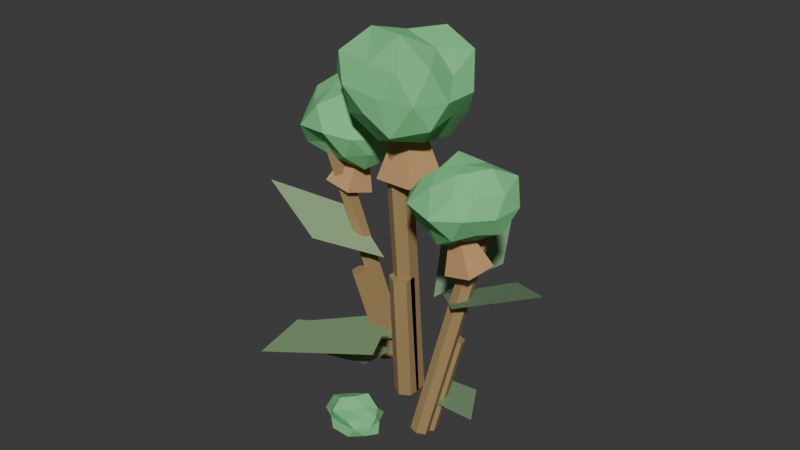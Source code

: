 # Source: t3_fiber.blend  (saved by Blender 5.1.30; exported with 4.5.12 LTS)
import bpy
from mathutils import Matrix  # noqa: F401  (used for matrix-valued properties, if any)

bpy.ops.wm.read_factory_settings(use_empty=True)
scene = bpy.context.scene
scene.name = 'Scene'

# ---- collections
col_t1_fiber_full = bpy.data.collections.new('T1_Fiber_Full'); scene.collection.children.link(col_t1_fiber_full)
col_t1_fiber_depleted = bpy.data.collections.new('T1_Fiber_Depleted'); scene.collection.children.link(col_t1_fiber_depleted)

# ---- materials (node trees are filled in below, after node groups)
mat_t3_fiber_stem = bpy.data.materials.new('T3_Fiber_Stem')
mat_t3_fiber_stem.diffuse_color = (0.36, 0.24, 0.1, 1.0)
mat_t3_fiber_leaf = bpy.data.materials.new('T3_Fiber_Leaf')
mat_t3_fiber_leaf.diffuse_color = (0.32, 0.5, 0.25, 1.0)
mat_t3_fiber_leaf_dark = bpy.data.materials.new('T3_Fiber_Leaf_Dark')
mat_t3_fiber_leaf_dark.diffuse_color = (0.2, 0.34, 0.18, 1.0)
mat_t3_fiber_cotton_lightgray = bpy.data.materials.new('T3_Fiber_Cotton_LightGray')
mat_t3_fiber_cotton_lightgray.diffuse_color = (0.2, 0.62, 0.25, 1.0)
mat_t3_fiber_dryhusk = bpy.data.materials.new('T3_Fiber_DryHusk')
mat_t3_fiber_dryhusk.diffuse_color = (0.55, 0.32, 0.14, 1.0)

# ---- material node trees
mat_t3_fiber_stem.use_nodes = True; mat_t3_fiber_stem.node_tree.nodes.clear()
_N = mat_t3_fiber_stem.node_tree.nodes; _L = mat_t3_fiber_stem.node_tree.links
n0 = _N.new('ShaderNodeBsdfPrincipled'); n0.name = 'Principled BSDF'; n0.location = (-200, 100)
n0.inputs[0].default_value = (0.36, 0.24, 0.1, 1.0)
n0.inputs[2].default_value = 0.9
n1 = _N.new('ShaderNodeOutputMaterial'); n1.name = 'Material Output'; n1.location = (200, 100)
_L.new(n0.outputs[0], n1.inputs[0])
n1.is_active_output = True
mat_t3_fiber_leaf.use_nodes = True; mat_t3_fiber_leaf.node_tree.nodes.clear()
_N = mat_t3_fiber_leaf.node_tree.nodes; _L = mat_t3_fiber_leaf.node_tree.links
n0 = _N.new('ShaderNodeBsdfPrincipled'); n0.name = 'Principled BSDF'; n0.location = (-200, 100)
n0.inputs[0].default_value = (0.32, 0.5, 0.25, 1.0)
n0.inputs[2].default_value = 0.9
n1 = _N.new('ShaderNodeOutputMaterial'); n1.name = 'Material Output'; n1.location = (200, 100)
_L.new(n0.outputs[0], n1.inputs[0])
n1.is_active_output = True
mat_t3_fiber_leaf_dark.use_nodes = True; mat_t3_fiber_leaf_dark.node_tree.nodes.clear()
_N = mat_t3_fiber_leaf_dark.node_tree.nodes; _L = mat_t3_fiber_leaf_dark.node_tree.links
n0 = _N.new('ShaderNodeBsdfPrincipled'); n0.name = 'Principled BSDF'; n0.location = (-200, 100)
n0.inputs[0].default_value = (0.2, 0.34, 0.18, 1.0)
n0.inputs[2].default_value = 0.9
n1 = _N.new('ShaderNodeOutputMaterial'); n1.name = 'Material Output'; n1.location = (200, 100)
_L.new(n0.outputs[0], n1.inputs[0])
n1.is_active_output = True
mat_t3_fiber_cotton_lightgray.use_nodes = True; mat_t3_fiber_cotton_lightgray.node_tree.nodes.clear()
_N = mat_t3_fiber_cotton_lightgray.node_tree.nodes; _L = mat_t3_fiber_cotton_lightgray.node_tree.links
n0 = _N.new('ShaderNodeBsdfPrincipled'); n0.name = 'Principled BSDF'; n0.location = (-200, 100)
n0.inputs[0].default_value = (0.2, 0.62, 0.25, 1.0)
n0.inputs[2].default_value = 0.98
n1 = _N.new('ShaderNodeOutputMaterial'); n1.name = 'Material Output'; n1.location = (200, 100)
_L.new(n0.outputs[0], n1.inputs[0])
n1.is_active_output = True
mat_t3_fiber_dryhusk.use_nodes = True; mat_t3_fiber_dryhusk.node_tree.nodes.clear()
_N = mat_t3_fiber_dryhusk.node_tree.nodes; _L = mat_t3_fiber_dryhusk.node_tree.links
n0 = _N.new('ShaderNodeBsdfPrincipled'); n0.name = 'Principled BSDF'; n0.location = (-200, 100)
n0.inputs[0].default_value = (0.55, 0.32, 0.14, 1.0)
n0.inputs[2].default_value = 0.9
n1 = _N.new('ShaderNodeOutputMaterial'); n1.name = 'Material Output'; n1.location = (200, 100)
_L.new(n0.outputs[0], n1.inputs[0])
n1.is_active_output = True

# ---- world
world_world = bpy.data.worlds.new('World'); scene.world = world_world
world_world.use_nodes = True; world_world.node_tree.nodes.clear()
_N = world_world.node_tree.nodes; _L = world_world.node_tree.links
n0 = _N.new('ShaderNodeOutputWorld'); n0.name = 'World Output'; n0.location = (200, 100)
n1 = _N.new('ShaderNodeBackground'); n1.name = 'Background'; n1.location = (-200, 100)
n1.inputs[0].default_value = (0.05088, 0.05088, 0.05088, 1.0)
_L.new(n1.outputs[0], n0.inputs[0])
n0.is_active_output = True
world_world.color = (0.05088, 0.05088, 0.05088)
world_world.sun_shadow_jitter_overblur = 0.0

# ---- meshes
me_centerstem_mesh = bpy.data.meshes.new('CenterStem_Mesh')
me_centerstem_mesh.from_pydata([(0.0, 0.035, -0.46), (0.0, 0.035, 0.46), (0.03031, 0.0175, -0.46), (0.03031, 0.0175, 0.46), (0.03031, -0.0175, -0.46), (0.03031, -0.0175, 0.46), (0.0, -0.035, -0.46), (0.0, -0.035, 0.46), (-0.03031, -0.0175, -0.46), (-0.03031, -0.0175, 0.46), (-0.03031, 0.0175, -0.46), (-0.03031, 0.0175, 0.46)], [], [(0, 1, 3, 2), (2, 3, 5, 4), (4, 5, 7, 6), (6, 7, 9, 8), (3, 1, 11, 9, 7, 5), (8, 9, 11, 10), (10, 11, 1, 0), (0, 2, 4, 6, 8, 10)])
_uv = me_centerstem_mesh.uv_layers.new(name='UVMap')
_uv.uv.foreach_set('vector', [1.0, 0.5, 1.0, 1.0, 0.8333, 1.0, 0.8333, 0.5, 0.8333, 0.5, 0.8333, 1.0, 0.6667, 1.0, 0.6667, 0.5, 0.6667, 0.5, 0.6667, 1.0, 0.5, 1.0, 0.5, 0.5, 0.5, 0.5, 0.5, 1.0, 0.3333, 1.0, 0.3333, 0.5, 0.4578, 0.37, 0.25, 0.49, 0.04215, 0.37, 0.04215, 0.13, 0.25, 0.01, 0.4578, 0.13, 0.3333, 0.5, 0.3333, 1.0, 0.1667, 1.0, 0.1667, 0.5, 0.1667, 0.5, 0.1667, 1.0, -8.941e-08, 1.0, -8.941e-08, 0.5, 0.75, 0.49, 0.9578, 0.37, 0.9578, 0.13, 0.75, 0.01, 0.5422, 0.13, 0.5422, 0.37])
me_centerstem_mesh.materials.append(mat_t3_fiber_stem)
me_centerstem_mesh.update()
me_leftstem_mesh = bpy.data.meshes.new('LeftStem_Mesh')
me_leftstem_mesh.from_pydata([(-1.937e-10, 0.026, -0.37), (-1.937e-10, 0.026, 0.37), (0.02252, 0.013, -0.37), (0.02252, 0.013, 0.37), (0.02252, -0.013, -0.37), (0.02252, -0.013, 0.37), (1.937e-10, -0.026, -0.37), (1.937e-10, -0.026, 0.37), (-0.02252, -0.013, -0.37), (-0.02252, -0.013, 0.37), (-0.02252, 0.013, -0.37), (-0.02252, 0.013, 0.37)], [], [(0, 1, 3, 2), (2, 3, 5, 4), (4, 5, 7, 6), (6, 7, 9, 8), (3, 1, 11, 9, 7, 5), (8, 9, 11, 10), (10, 11, 1, 0), (0, 2, 4, 6, 8, 10)])
_uv = me_leftstem_mesh.uv_layers.new(name='UVMap')
_uv.uv.foreach_set('vector', [1.0, 0.5, 1.0, 1.0, 0.8333, 1.0, 0.8333, 0.5, 0.8333, 0.5, 0.8333, 1.0, 0.6667, 1.0, 0.6667, 0.5, 0.6667, 0.5, 0.6667, 1.0, 0.5, 1.0, 0.5, 0.5, 0.5, 0.5, 0.5, 1.0, 0.3333, 1.0, 0.3333, 0.5, 0.4578, 0.37, 0.25, 0.49, 0.04215, 0.37, 0.04215, 0.13, 0.25, 0.01, 0.4578, 0.13, 0.3333, 0.5, 0.3333, 1.0, 0.1667, 1.0, 0.1667, 0.5, 0.1667, 0.5, 0.1667, 1.0, -8.941e-08, 1.0, -8.941e-08, 0.5, 0.75, 0.49, 0.9578, 0.37, 0.9578, 0.13, 0.75, 0.01, 0.5422, 0.13, 0.5422, 0.37])
me_leftstem_mesh.materials.append(mat_t3_fiber_stem)
me_leftstem_mesh.update()
me_rightstem_mesh = bpy.data.meshes.new('RightStem_Mesh')
me_rightstem_mesh.from_pydata([(9.686e-11, 0.026, -0.36), (9.686e-11, 0.026, 0.36), (0.02252, 0.013, -0.36), (0.02252, 0.013, 0.36), (0.02252, -0.013, -0.36), (0.02252, -0.013, 0.36), (-9.686e-11, -0.026, -0.36), (-9.686e-11, -0.026, 0.36), (-0.02252, -0.013, -0.36), (-0.02252, -0.013, 0.36), (-0.02252, 0.013, -0.36), (-0.02252, 0.013, 0.36)], [], [(0, 1, 3, 2), (2, 3, 5, 4), (4, 5, 7, 6), (6, 7, 9, 8), (3, 1, 11, 9, 7, 5), (8, 9, 11, 10), (10, 11, 1, 0), (0, 2, 4, 6, 8, 10)])
_uv = me_rightstem_mesh.uv_layers.new(name='UVMap')
_uv.uv.foreach_set('vector', [1.0, 0.5, 1.0, 1.0, 0.8333, 1.0, 0.8333, 0.5, 0.8333, 0.5, 0.8333, 1.0, 0.6667, 1.0, 0.6667, 0.5, 0.6667, 0.5, 0.6667, 1.0, 0.5, 1.0, 0.5, 0.5, 0.5, 0.5, 0.5, 1.0, 0.3333, 1.0, 0.3333, 0.5, 0.4578, 0.37, 0.25, 0.49, 0.04215, 0.37, 0.04215, 0.13, 0.25, 0.01, 0.4578, 0.13, 0.3333, 0.5, 0.3333, 1.0, 0.1667, 1.0, 0.1667, 0.5, 0.1667, 0.5, 0.1667, 1.0, -8.941e-08, 1.0, -8.941e-08, 0.5, 0.75, 0.49, 0.9578, 0.37, 0.9578, 0.13, 0.75, 0.01, 0.5422, 0.13, 0.5422, 0.37])
me_rightstem_mesh.materials.append(mat_t3_fiber_stem)
me_rightstem_mesh.update()
me_frontleaf_mesh = bpy.data.meshes.new('FrontLeaf_Mesh')
me_frontleaf_mesh.from_pydata([(0.0, 0.0, 0.264), (-0.13, 0.0, 0.0), (0.0, 0.0, -0.216), (0.13, 0.0, 0.0)], [], [(0, 1, 2, 3)])
me_frontleaf_mesh.materials.append(mat_t3_fiber_leaf)
me_frontleaf_mesh.update()
me_backleaf_mesh = bpy.data.meshes.new('BackLeaf_Mesh')
me_backleaf_mesh.from_pydata([(0.0, 0.0, 0.231), (-0.11, 0.0, 0.0), (0.0, 0.0, -0.189), (0.11, 0.0, 0.0)], [], [(0, 1, 2, 3)])
me_backleaf_mesh.materials.append(mat_t3_fiber_leaf_dark)
me_backleaf_mesh.update()
me_leftleaf_mesh = bpy.data.meshes.new('LeftLeaf_Mesh')
me_leftleaf_mesh.from_pydata([(0.0, 0.0, 0.22), (-0.11, 0.0, 0.0), (0.0, 0.0, -0.18), (0.11, 0.0, 0.0)], [], [(0, 1, 2, 3)])
me_leftleaf_mesh.materials.append(mat_t3_fiber_leaf)
me_leftleaf_mesh.update()
me_rightleaf_mesh = bpy.data.meshes.new('RightLeaf_Mesh')
me_rightleaf_mesh.from_pydata([(0.0, 0.0, 0.22), (-0.11, 0.0, 0.0), (0.0, 0.0, -0.18), (0.11, 0.0, 0.0)], [], [(0, 1, 2, 3)])
me_rightleaf_mesh.materials.append(mat_t3_fiber_leaf_dark)
me_rightleaf_mesh.update()
me_lowleaf_mesh = bpy.data.meshes.new('LowLeaf_Mesh')
me_lowleaf_mesh.from_pydata([(0.0, 0.0, 0.176), (-0.09, 0.0, 0.0), (0.0, 0.0, -0.144), (0.09, 0.0, 0.0)], [], [(0, 1, 2, 3)])
me_lowleaf_mesh.materials.append(mat_t3_fiber_leaf_dark)
me_lowleaf_mesh.update()
me_centercottonboll_mesh = bpy.data.meshes.new('CenterCottonBoll_Mesh')
me_centercottonboll_mesh.from_pydata([(-0.03052, 0.04653, -0.9768), (0.7314, -0.5481, -0.4598), (-0.2361, -0.8146, -0.3561), (-0.7868, -0.04111, -0.3411), (-0.2659, 0.7924, -0.402), (0.6694, 0.5006, -0.4413), (0.27, -0.7134, 0.411), (-0.8338, -0.6102, 0.5111), (-0.6819, 0.4583, 0.4383), (0.2644, 0.8136, 0.4833), (0.7429, -0.03466, 0.3317), (-0.04343, -0.03492, 0.9136), (-0.1895, -0.5258, -0.913), (0.4627, -0.3277, -0.8032), (0.2993, -0.9141, -0.5935), (0.6919, 0.04461, -0.3896), (0.4391, 0.3672, -0.9169), (-0.555, -0.03597, -0.9675), (-0.7368, -0.5134, -0.5765), (-0.2213, 0.6158, -0.9215), (-0.6912, 0.4756, -0.4661), (0.2045, 0.7433, -0.455), (0.8546, -0.2885, -0.01956), (0.8664, 0.306, -0.008084), (0.01533, -0.8157, -0.03879), (0.6516, -0.8519, 0.01694), (-1.081, -0.3655, 0.02604), (-0.5953, -0.8408, 0.0537), (-0.5251, 0.7867, 7.967e-05), (-0.8264, 0.2161, -0.02519), (0.4917, 0.6855, 0.004738), (0.01767, 1.078, -0.003565), (0.7335, -0.5666, 0.5711), (-0.2281, -0.7326, 0.4754), (-0.8353, -0.02031, 0.4775), (-0.171, 0.7018, 0.4444), (0.7064, 0.551, 0.6124), (0.175, -0.5008, 0.9865), (0.4333, -0.004793, 0.7028), (-0.4788, -0.2973, 0.9321), (-0.339, 0.2368, 0.7402), (0.2213, 0.5642, 0.9031)], [], [(0, 13, 12), (1, 13, 15), (0, 12, 17), (0, 17, 19), (0, 19, 16), (1, 15, 22), (2, 14, 24), (3, 18, 26), (4, 20, 28), (5, 21, 30), (1, 22, 25), (2, 24, 27), (3, 26, 29), (4, 28, 31), (5, 30, 23), (6, 32, 37), (7, 33, 39), (8, 34, 40), (9, 35, 41), (10, 36, 38), (38, 41, 11), (38, 36, 41), (36, 9, 41), (41, 40, 11), (41, 35, 40), (35, 8, 40), (40, 39, 11), (40, 34, 39), (34, 7, 39), (39, 37, 11), (39, 33, 37), (33, 6, 37), (37, 38, 11), (37, 32, 38), (32, 10, 38), (23, 36, 10), (23, 30, 36), (30, 9, 36), (31, 35, 9), (31, 28, 35), (28, 8, 35), (29, 34, 8), (29, 26, 34), (26, 7, 34), (27, 33, 7), (27, 24, 33), (24, 6, 33), (25, 32, 6), (25, 22, 32), (22, 10, 32), (30, 31, 9), (30, 21, 31), (21, 4, 31), (28, 29, 8), (28, 20, 29), (20, 3, 29), (26, 27, 7), (26, 18, 27), (18, 2, 27), (24, 25, 6), (24, 14, 25), (14, 1, 25), (22, 23, 10), (22, 15, 23), (15, 5, 23), (16, 21, 5), (16, 19, 21), (19, 4, 21), (19, 20, 4), (19, 17, 20), (17, 3, 20), (17, 18, 3), (17, 12, 18), (12, 2, 18), (15, 16, 5), (15, 13, 16), (13, 0, 16), (12, 14, 2), (12, 13, 14), (13, 1, 14)])
_uv = me_centercottonboll_mesh.uv_layers.new(name='UVMap')
_uv.uv.foreach_set('vector', [0.1818, 0.0, 0.2273, 0.07873, 0.1364, 0.07873, 0.2727, 0.1575, 0.3182, 0.07873, 0.3636, 0.1575, 0.9091, 0.0, 0.9545, 0.07873, 0.8636, 0.07873, 0.7273, 0.0, 0.7727, 0.07873, 0.6818, 0.07873, 0.5455, 0.0, 0.5909, 0.07873, 0.5, 0.07873, 0.2727, 0.1575, 0.3636, 0.1575, 0.3182, 0.2362, 0.09091, 0.1575, 0.1818, 0.1575, 0.1364, 0.2362, 0.8182, 0.1575, 0.9091, 0.1575, 0.8636, 0.2362, 0.6364, 0.1575, 0.7273, 0.1575, 0.6818, 0.2362, 0.4545, 0.1575, 0.5455, 0.1575, 0.5, 0.2362, 0.2727, 0.1575, 0.3182, 0.2362, 0.2273, 0.2362, 0.09091, 0.1575, 0.1364, 0.2362, 0.04546, 0.2362, 0.8182, 0.1575, 0.8636, 0.2362, 0.7727, 0.2362, 0.6364, 0.1575, 0.6818, 0.2362, 0.5909, 0.2362, 0.4545, 0.1575, 0.5, 0.2362, 0.4091, 0.2362, 0.1818, 0.3149, 0.2727, 0.3149, 0.2273, 0.3937, 0.0, 0.3149, 0.09091, 0.3149, 0.04546, 0.3937, 0.7273, 0.3149, 0.8182, 0.3149, 0.7727, 0.3937, 0.5455, 0.3149, 0.6364, 0.3149, 0.5909, 0.3937, 0.3636, 0.3149, 0.4545, 0.3149, 0.4091, 0.3937, 0.4091, 0.3937, 0.5, 0.3937, 0.4545, 0.4724, 0.4091, 0.3937, 0.4545, 0.3149, 0.5, 0.3937, 0.4545, 0.3149, 0.5455, 0.3149, 0.5, 0.3937, 0.5909, 0.3937, 0.6818, 0.3937, 0.6364, 0.4724, 0.5909, 0.3937, 0.6364, 0.3149, 0.6818, 0.3937, 0.6364, 0.3149, 0.7273, 0.3149, 0.6818, 0.3937, 0.7727, 0.3937, 0.8636, 0.3937, 0.8182, 0.4724, 0.7727, 0.3937, 0.8182, 0.3149, 0.8636, 0.3937, 0.8182, 0.3149, 0.9091, 0.3149, 0.8636, 0.3937, 0.04546, 0.3937, 0.1364, 0.3937, 0.09091, 0.4724, 0.04546, 0.3937, 0.09091, 0.3149, 0.1364, 0.3937, 0.09091, 0.3149, 0.1818, 0.3149, 0.1364, 0.3937, 0.2273, 0.3937, 0.3182, 0.3937, 0.2727, 0.4724, 0.2273, 0.3937, 0.2727, 0.3149, 0.3182, 0.3937, 0.2727, 0.3149, 0.3636, 0.3149, 0.3182, 0.3937, 0.4091, 0.2362, 0.4545, 0.3149, 0.3636, 0.3149, 0.4091, 0.2362, 0.5, 0.2362, 0.4545, 0.3149, 0.5, 0.2362, 0.5455, 0.3149, 0.4545, 0.3149, 0.5909, 0.2362, 0.6364, 0.3149, 0.5455, 0.3149, 0.5909, 0.2362, 0.6818, 0.2362, 0.6364, 0.3149, 0.6818, 0.2362, 0.7273, 0.3149, 0.6364, 0.3149, 0.7727, 0.2362, 0.8182, 0.3149, 0.7273, 0.3149, 0.7727, 0.2362, 0.8636, 0.2362, 0.8182, 0.3149, 0.8636, 0.2362, 0.9091, 0.3149, 0.8182, 0.3149, 0.04546, 0.2362, 0.09091, 0.3149, 0.0, 0.3149, 0.04546, 0.2362, 0.1364, 0.2362, 0.09091, 0.3149, 0.1364, 0.2362, 0.1818, 0.3149, 0.09091, 0.3149, 0.2273, 0.2362, 0.2727, 0.3149, 0.1818, 0.3149, 0.2273, 0.2362, 0.3182, 0.2362, 0.2727, 0.3149, 0.3182, 0.2362, 0.3636, 0.3149, 0.2727, 0.3149, 0.5, 0.2362, 0.5909, 0.2362, 0.5455, 0.3149, 0.5, 0.2362, 0.5455, 0.1575, 0.5909, 0.2362, 0.5455, 0.1575, 0.6364, 0.1575, 0.5909, 0.2362, 0.6818, 0.2362, 0.7727, 0.2362, 0.7273, 0.3149, 0.6818, 0.2362, 0.7273, 0.1575, 0.7727, 0.2362, 0.7273, 0.1575, 0.8182, 0.1575, 0.7727, 0.2362, 0.8636, 0.2362, 0.9545, 0.2362, 0.9091, 0.3149, 0.8636, 0.2362, 0.9091, 0.1575, 0.9545, 0.2362, 0.9091, 0.1575, 1.0, 0.1575, 0.9545, 0.2362, 0.1364, 0.2362, 0.2273, 0.2362, 0.1818, 0.3149, 0.1364, 0.2362, 0.1818, 0.1575, 0.2273, 0.2362, 0.1818, 0.1575, 0.2727, 0.1575, 0.2273, 0.2362, 0.3182, 0.2362, 0.4091, 0.2362, 0.3636, 0.3149, 0.3182, 0.2362, 0.3636, 0.1575, 0.4091, 0.2362, 0.3636, 0.1575, 0.4545, 0.1575, 0.4091, 0.2362, 0.5, 0.07873, 0.5455, 0.1575, 0.4545, 0.1575, 0.5, 0.07873, 0.5909, 0.07873, 0.5455, 0.1575, 0.5909, 0.07873, 0.6364, 0.1575, 0.5455, 0.1575, 0.6818, 0.07873, 0.7273, 0.1575, 0.6364, 0.1575, 0.6818, 0.07873, 0.7727, 0.07873, 0.7273, 0.1575, 0.7727, 0.07873, 0.8182, 0.1575, 0.7273, 0.1575, 0.8636, 0.07873, 0.9091, 0.1575, 0.8182, 0.1575, 0.8636, 0.07873, 0.9545, 0.07873, 0.9091, 0.1575, 0.9545, 0.07873, 1.0, 0.1575, 0.9091, 0.1575, 0.3636, 0.1575, 0.4091, 0.07873, 0.4545, 0.1575, 0.3636, 0.1575, 0.3182, 0.07873, 0.4091, 0.07873, 0.3182, 0.07873, 0.3636, 0.0, 0.4091, 0.07873, 0.1364, 0.07873, 0.1818, 0.1575, 0.09091, 0.1575, 0.1364, 0.07873, 0.2273, 0.07873, 0.1818, 0.1575, 0.2273, 0.07873, 0.2727, 0.1575, 0.1818, 0.1575])
me_centercottonboll_mesh.materials.append(mat_t3_fiber_cotton_lightgray)
me_centercottonboll_mesh.update()
me_leftcottonboll_mesh = bpy.data.meshes.new('LeftCottonBoll_Mesh')
me_leftcottonboll_mesh.from_pydata([(0.0116, -0.03303, -0.8421), (0.7401, -0.5344, -0.448), (-0.2279, -0.6988, -0.3617), (-0.9931, -0.01229, -0.5256), (-0.2084, 0.7557, -0.3664), (0.7085, 0.4869, -0.4248), (0.2532, -0.729, 0.4172), (-0.6984, -0.4944, 0.4352), (-0.7014, 0.5207, 0.4487), (0.2836, 0.9462, 0.5317), (0.93, 0.005806, 0.4724), (0.03888, 0.03251, 1.085), (-0.116, -0.4999, -0.8189), (0.5001, -0.3609, -0.9292), (0.3139, -0.8259, -0.5314), (0.9986, -0.01016, -0.5617), (0.4605, 0.3157, -0.9408), (-0.6097, -0.02453, -0.9394), (-0.8259, -0.5844, -0.5828), (-0.1546, 0.414, -0.7572), (-0.6632, 0.4403, -0.4996), (0.1919, 0.6898, -0.4618), (1.021, -0.3601, -0.0212), (0.9059, 0.2566, 0.006526), (0.03297, -1.114, 0.04427), (0.5906, -0.8912, -0.023), (-1.061, -0.3075, 0.05675), (-0.6796, -0.9804, -0.01237), (-0.5134, 0.7473, 0.05216), (-0.9753, 0.3456, 0.00748), (0.6365, 0.9349, 0.03275), (-0.04396, 1.101, 0.05498), (0.5946, -0.4254, 0.4662), (-0.2532, -0.9353, 0.571), (-0.9822, -0.02513, 0.578), (-0.2081, 0.6441, 0.4484), (0.7918, 0.6217, 0.5727), (0.203, -0.5006, 0.8928), (0.5326, 0.009827, 0.8598), (-0.3503, -0.246, 0.8112), (-0.4903, 0.318, 1.021), (0.1644, 0.4437, 0.7103)], [], [(0, 13, 12), (1, 13, 15), (0, 12, 17), (0, 17, 19), (0, 19, 16), (1, 15, 22), (2, 14, 24), (3, 18, 26), (4, 20, 28), (5, 21, 30), (1, 22, 25), (2, 24, 27), (3, 26, 29), (4, 28, 31), (5, 30, 23), (6, 32, 37), (7, 33, 39), (8, 34, 40), (9, 35, 41), (10, 36, 38), (38, 41, 11), (38, 36, 41), (36, 9, 41), (41, 40, 11), (41, 35, 40), (35, 8, 40), (40, 39, 11), (40, 34, 39), (34, 7, 39), (39, 37, 11), (39, 33, 37), (33, 6, 37), (37, 38, 11), (37, 32, 38), (32, 10, 38), (23, 36, 10), (23, 30, 36), (30, 9, 36), (31, 35, 9), (31, 28, 35), (28, 8, 35), (29, 34, 8), (29, 26, 34), (26, 7, 34), (27, 33, 7), (27, 24, 33), (24, 6, 33), (25, 32, 6), (25, 22, 32), (22, 10, 32), (30, 31, 9), (30, 21, 31), (21, 4, 31), (28, 29, 8), (28, 20, 29), (20, 3, 29), (26, 27, 7), (26, 18, 27), (18, 2, 27), (24, 25, 6), (24, 14, 25), (14, 1, 25), (22, 23, 10), (22, 15, 23), (15, 5, 23), (16, 21, 5), (16, 19, 21), (19, 4, 21), (19, 20, 4), (19, 17, 20), (17, 3, 20), (17, 18, 3), (17, 12, 18), (12, 2, 18), (15, 16, 5), (15, 13, 16), (13, 0, 16), (12, 14, 2), (12, 13, 14), (13, 1, 14)])
_uv = me_leftcottonboll_mesh.uv_layers.new(name='UVMap')
_uv.uv.foreach_set('vector', [0.1818, 0.0, 0.2273, 0.07873, 0.1364, 0.07873, 0.2727, 0.1575, 0.3182, 0.07873, 0.3636, 0.1575, 0.9091, 0.0, 0.9545, 0.07873, 0.8636, 0.07873, 0.7273, 0.0, 0.7727, 0.07873, 0.6818, 0.07873, 0.5455, 0.0, 0.5909, 0.07873, 0.5, 0.07873, 0.2727, 0.1575, 0.3636, 0.1575, 0.3182, 0.2362, 0.09091, 0.1575, 0.1818, 0.1575, 0.1364, 0.2362, 0.8182, 0.1575, 0.9091, 0.1575, 0.8636, 0.2362, 0.6364, 0.1575, 0.7273, 0.1575, 0.6818, 0.2362, 0.4545, 0.1575, 0.5455, 0.1575, 0.5, 0.2362, 0.2727, 0.1575, 0.3182, 0.2362, 0.2273, 0.2362, 0.09091, 0.1575, 0.1364, 0.2362, 0.04546, 0.2362, 0.8182, 0.1575, 0.8636, 0.2362, 0.7727, 0.2362, 0.6364, 0.1575, 0.6818, 0.2362, 0.5909, 0.2362, 0.4545, 0.1575, 0.5, 0.2362, 0.4091, 0.2362, 0.1818, 0.3149, 0.2727, 0.3149, 0.2273, 0.3937, 0.0, 0.3149, 0.09091, 0.3149, 0.04546, 0.3937, 0.7273, 0.3149, 0.8182, 0.3149, 0.7727, 0.3937, 0.5455, 0.3149, 0.6364, 0.3149, 0.5909, 0.3937, 0.3636, 0.3149, 0.4545, 0.3149, 0.4091, 0.3937, 0.4091, 0.3937, 0.5, 0.3937, 0.4545, 0.4724, 0.4091, 0.3937, 0.4545, 0.3149, 0.5, 0.3937, 0.4545, 0.3149, 0.5455, 0.3149, 0.5, 0.3937, 0.5909, 0.3937, 0.6818, 0.3937, 0.6364, 0.4724, 0.5909, 0.3937, 0.6364, 0.3149, 0.6818, 0.3937, 0.6364, 0.3149, 0.7273, 0.3149, 0.6818, 0.3937, 0.7727, 0.3937, 0.8636, 0.3937, 0.8182, 0.4724, 0.7727, 0.3937, 0.8182, 0.3149, 0.8636, 0.3937, 0.8182, 0.3149, 0.9091, 0.3149, 0.8636, 0.3937, 0.04546, 0.3937, 0.1364, 0.3937, 0.09091, 0.4724, 0.04546, 0.3937, 0.09091, 0.3149, 0.1364, 0.3937, 0.09091, 0.3149, 0.1818, 0.3149, 0.1364, 0.3937, 0.2273, 0.3937, 0.3182, 0.3937, 0.2727, 0.4724, 0.2273, 0.3937, 0.2727, 0.3149, 0.3182, 0.3937, 0.2727, 0.3149, 0.3636, 0.3149, 0.3182, 0.3937, 0.4091, 0.2362, 0.4545, 0.3149, 0.3636, 0.3149, 0.4091, 0.2362, 0.5, 0.2362, 0.4545, 0.3149, 0.5, 0.2362, 0.5455, 0.3149, 0.4545, 0.3149, 0.5909, 0.2362, 0.6364, 0.3149, 0.5455, 0.3149, 0.5909, 0.2362, 0.6818, 0.2362, 0.6364, 0.3149, 0.6818, 0.2362, 0.7273, 0.3149, 0.6364, 0.3149, 0.7727, 0.2362, 0.8182, 0.3149, 0.7273, 0.3149, 0.7727, 0.2362, 0.8636, 0.2362, 0.8182, 0.3149, 0.8636, 0.2362, 0.9091, 0.3149, 0.8182, 0.3149, 0.04546, 0.2362, 0.09091, 0.3149, 0.0, 0.3149, 0.04546, 0.2362, 0.1364, 0.2362, 0.09091, 0.3149, 0.1364, 0.2362, 0.1818, 0.3149, 0.09091, 0.3149, 0.2273, 0.2362, 0.2727, 0.3149, 0.1818, 0.3149, 0.2273, 0.2362, 0.3182, 0.2362, 0.2727, 0.3149, 0.3182, 0.2362, 0.3636, 0.3149, 0.2727, 0.3149, 0.5, 0.2362, 0.5909, 0.2362, 0.5455, 0.3149, 0.5, 0.2362, 0.5455, 0.1575, 0.5909, 0.2362, 0.5455, 0.1575, 0.6364, 0.1575, 0.5909, 0.2362, 0.6818, 0.2362, 0.7727, 0.2362, 0.7273, 0.3149, 0.6818, 0.2362, 0.7273, 0.1575, 0.7727, 0.2362, 0.7273, 0.1575, 0.8182, 0.1575, 0.7727, 0.2362, 0.8636, 0.2362, 0.9545, 0.2362, 0.9091, 0.3149, 0.8636, 0.2362, 0.9091, 0.1575, 0.9545, 0.2362, 0.9091, 0.1575, 1.0, 0.1575, 0.9545, 0.2362, 0.1364, 0.2362, 0.2273, 0.2362, 0.1818, 0.3149, 0.1364, 0.2362, 0.1818, 0.1575, 0.2273, 0.2362, 0.1818, 0.1575, 0.2727, 0.1575, 0.2273, 0.2362, 0.3182, 0.2362, 0.4091, 0.2362, 0.3636, 0.3149, 0.3182, 0.2362, 0.3636, 0.1575, 0.4091, 0.2362, 0.3636, 0.1575, 0.4545, 0.1575, 0.4091, 0.2362, 0.5, 0.07873, 0.5455, 0.1575, 0.4545, 0.1575, 0.5, 0.07873, 0.5909, 0.07873, 0.5455, 0.1575, 0.5909, 0.07873, 0.6364, 0.1575, 0.5455, 0.1575, 0.6818, 0.07873, 0.7273, 0.1575, 0.6364, 0.1575, 0.6818, 0.07873, 0.7727, 0.07873, 0.7273, 0.1575, 0.7727, 0.07873, 0.8182, 0.1575, 0.7273, 0.1575, 0.8636, 0.07873, 0.9091, 0.1575, 0.8182, 0.1575, 0.8636, 0.07873, 0.9545, 0.07873, 0.9091, 0.1575, 0.9545, 0.07873, 1.0, 0.1575, 0.9091, 0.1575, 0.3636, 0.1575, 0.4091, 0.07873, 0.4545, 0.1575, 0.3636, 0.1575, 0.3182, 0.07873, 0.4091, 0.07873, 0.3182, 0.07873, 0.3636, 0.0, 0.4091, 0.07873, 0.1364, 0.07873, 0.1818, 0.1575, 0.09091, 0.1575, 0.1364, 0.07873, 0.2273, 0.07873, 0.1818, 0.1575, 0.2273, 0.07873, 0.2727, 0.1575, 0.1818, 0.1575])
me_leftcottonboll_mesh.materials.append(mat_t3_fiber_cotton_lightgray)
me_leftcottonboll_mesh.update()
me_rightcottonboll_mesh = bpy.data.meshes.new('RightCottonBoll_Mesh')
me_rightcottonboll_mesh.from_pydata([(-0.00437, 0.02188, -1.139), (0.6071, -0.4615, -0.4291), (-0.2257, -0.7774, -0.4564), (-0.7877, 0.03281, -0.4175), (-0.2883, 0.7293, -0.3906), (0.6321, 0.4891, -0.364), (0.2965, -0.8174, 0.4762), (-0.6713, -0.4702, 0.4614), (-0.757, 0.5232, 0.4544), (0.2967, 0.8023, 0.4509), (0.9245, -0.02035, 0.46), (-0.007986, -0.02473, 0.8424), (-0.2273, -0.5442, -0.9491), (0.3611, -0.2138, -0.6664), (0.296, -0.8066, -0.5485), (0.8756, -0.01059, -0.4933), (0.4417, 0.2593, -0.8291), (-0.4248, 0.03727, -0.6968), (-0.6921, -0.5389, -0.5395), (-0.1524, 0.5021, -0.867), (-0.6408, 0.4871, -0.5009), (0.3153, 0.8665, -0.5027), (0.9278, -0.3196, -0.003657), (1.013, 0.3557, 0.04713), (0.01822, -1.175, -0.006771), (0.5722, -0.8944, 0.04817), (-1.028, -0.3303, -0.01109), (-0.6873, -0.8941, 0.03438), (-0.5742, 0.7583, -2.775e-05), (-1.0, 0.3489, 0.00203), (0.5382, 0.7425, 0.02812), (0.03718, 1.06, -0.03907), (0.637, -0.5144, 0.5076), (-0.2415, -0.7617, 0.5045), (-0.6512, 0.02821, 0.4484), (-0.271, 0.7395, 0.4653), (0.8058, 0.5899, 0.6344), (0.1226, -0.4622, 0.8119), (0.6072, 0.007954, 0.9484), (-0.3618, -0.2596, 0.7685), (-0.4121, 0.3786, 0.8908), (0.1613, 0.4807, 0.774)], [], [(0, 13, 12), (1, 13, 15), (0, 12, 17), (0, 17, 19), (0, 19, 16), (1, 15, 22), (2, 14, 24), (3, 18, 26), (4, 20, 28), (5, 21, 30), (1, 22, 25), (2, 24, 27), (3, 26, 29), (4, 28, 31), (5, 30, 23), (6, 32, 37), (7, 33, 39), (8, 34, 40), (9, 35, 41), (10, 36, 38), (38, 41, 11), (38, 36, 41), (36, 9, 41), (41, 40, 11), (41, 35, 40), (35, 8, 40), (40, 39, 11), (40, 34, 39), (34, 7, 39), (39, 37, 11), (39, 33, 37), (33, 6, 37), (37, 38, 11), (37, 32, 38), (32, 10, 38), (23, 36, 10), (23, 30, 36), (30, 9, 36), (31, 35, 9), (31, 28, 35), (28, 8, 35), (29, 34, 8), (29, 26, 34), (26, 7, 34), (27, 33, 7), (27, 24, 33), (24, 6, 33), (25, 32, 6), (25, 22, 32), (22, 10, 32), (30, 31, 9), (30, 21, 31), (21, 4, 31), (28, 29, 8), (28, 20, 29), (20, 3, 29), (26, 27, 7), (26, 18, 27), (18, 2, 27), (24, 25, 6), (24, 14, 25), (14, 1, 25), (22, 23, 10), (22, 15, 23), (15, 5, 23), (16, 21, 5), (16, 19, 21), (19, 4, 21), (19, 20, 4), (19, 17, 20), (17, 3, 20), (17, 18, 3), (17, 12, 18), (12, 2, 18), (15, 16, 5), (15, 13, 16), (13, 0, 16), (12, 14, 2), (12, 13, 14), (13, 1, 14)])
_uv = me_rightcottonboll_mesh.uv_layers.new(name='UVMap')
_uv.uv.foreach_set('vector', [0.1818, 0.0, 0.2273, 0.07873, 0.1364, 0.07873, 0.2727, 0.1575, 0.3182, 0.07873, 0.3636, 0.1575, 0.9091, 0.0, 0.9545, 0.07873, 0.8636, 0.07873, 0.7273, 0.0, 0.7727, 0.07873, 0.6818, 0.07873, 0.5455, 0.0, 0.5909, 0.07873, 0.5, 0.07873, 0.2727, 0.1575, 0.3636, 0.1575, 0.3182, 0.2362, 0.09091, 0.1575, 0.1818, 0.1575, 0.1364, 0.2362, 0.8182, 0.1575, 0.9091, 0.1575, 0.8636, 0.2362, 0.6364, 0.1575, 0.7273, 0.1575, 0.6818, 0.2362, 0.4545, 0.1575, 0.5455, 0.1575, 0.5, 0.2362, 0.2727, 0.1575, 0.3182, 0.2362, 0.2273, 0.2362, 0.09091, 0.1575, 0.1364, 0.2362, 0.04546, 0.2362, 0.8182, 0.1575, 0.8636, 0.2362, 0.7727, 0.2362, 0.6364, 0.1575, 0.6818, 0.2362, 0.5909, 0.2362, 0.4545, 0.1575, 0.5, 0.2362, 0.4091, 0.2362, 0.1818, 0.3149, 0.2727, 0.3149, 0.2273, 0.3937, 0.0, 0.3149, 0.09091, 0.3149, 0.04546, 0.3937, 0.7273, 0.3149, 0.8182, 0.3149, 0.7727, 0.3937, 0.5455, 0.3149, 0.6364, 0.3149, 0.5909, 0.3937, 0.3636, 0.3149, 0.4545, 0.3149, 0.4091, 0.3937, 0.4091, 0.3937, 0.5, 0.3937, 0.4545, 0.4724, 0.4091, 0.3937, 0.4545, 0.3149, 0.5, 0.3937, 0.4545, 0.3149, 0.5455, 0.3149, 0.5, 0.3937, 0.5909, 0.3937, 0.6818, 0.3937, 0.6364, 0.4724, 0.5909, 0.3937, 0.6364, 0.3149, 0.6818, 0.3937, 0.6364, 0.3149, 0.7273, 0.3149, 0.6818, 0.3937, 0.7727, 0.3937, 0.8636, 0.3937, 0.8182, 0.4724, 0.7727, 0.3937, 0.8182, 0.3149, 0.8636, 0.3937, 0.8182, 0.3149, 0.9091, 0.3149, 0.8636, 0.3937, 0.04546, 0.3937, 0.1364, 0.3937, 0.09091, 0.4724, 0.04546, 0.3937, 0.09091, 0.3149, 0.1364, 0.3937, 0.09091, 0.3149, 0.1818, 0.3149, 0.1364, 0.3937, 0.2273, 0.3937, 0.3182, 0.3937, 0.2727, 0.4724, 0.2273, 0.3937, 0.2727, 0.3149, 0.3182, 0.3937, 0.2727, 0.3149, 0.3636, 0.3149, 0.3182, 0.3937, 0.4091, 0.2362, 0.4545, 0.3149, 0.3636, 0.3149, 0.4091, 0.2362, 0.5, 0.2362, 0.4545, 0.3149, 0.5, 0.2362, 0.5455, 0.3149, 0.4545, 0.3149, 0.5909, 0.2362, 0.6364, 0.3149, 0.5455, 0.3149, 0.5909, 0.2362, 0.6818, 0.2362, 0.6364, 0.3149, 0.6818, 0.2362, 0.7273, 0.3149, 0.6364, 0.3149, 0.7727, 0.2362, 0.8182, 0.3149, 0.7273, 0.3149, 0.7727, 0.2362, 0.8636, 0.2362, 0.8182, 0.3149, 0.8636, 0.2362, 0.9091, 0.3149, 0.8182, 0.3149, 0.04546, 0.2362, 0.09091, 0.3149, 0.0, 0.3149, 0.04546, 0.2362, 0.1364, 0.2362, 0.09091, 0.3149, 0.1364, 0.2362, 0.1818, 0.3149, 0.09091, 0.3149, 0.2273, 0.2362, 0.2727, 0.3149, 0.1818, 0.3149, 0.2273, 0.2362, 0.3182, 0.2362, 0.2727, 0.3149, 0.3182, 0.2362, 0.3636, 0.3149, 0.2727, 0.3149, 0.5, 0.2362, 0.5909, 0.2362, 0.5455, 0.3149, 0.5, 0.2362, 0.5455, 0.1575, 0.5909, 0.2362, 0.5455, 0.1575, 0.6364, 0.1575, 0.5909, 0.2362, 0.6818, 0.2362, 0.7727, 0.2362, 0.7273, 0.3149, 0.6818, 0.2362, 0.7273, 0.1575, 0.7727, 0.2362, 0.7273, 0.1575, 0.8182, 0.1575, 0.7727, 0.2362, 0.8636, 0.2362, 0.9545, 0.2362, 0.9091, 0.3149, 0.8636, 0.2362, 0.9091, 0.1575, 0.9545, 0.2362, 0.9091, 0.1575, 1.0, 0.1575, 0.9545, 0.2362, 0.1364, 0.2362, 0.2273, 0.2362, 0.1818, 0.3149, 0.1364, 0.2362, 0.1818, 0.1575, 0.2273, 0.2362, 0.1818, 0.1575, 0.2727, 0.1575, 0.2273, 0.2362, 0.3182, 0.2362, 0.4091, 0.2362, 0.3636, 0.3149, 0.3182, 0.2362, 0.3636, 0.1575, 0.4091, 0.2362, 0.3636, 0.1575, 0.4545, 0.1575, 0.4091, 0.2362, 0.5, 0.07873, 0.5455, 0.1575, 0.4545, 0.1575, 0.5, 0.07873, 0.5909, 0.07873, 0.5455, 0.1575, 0.5909, 0.07873, 0.6364, 0.1575, 0.5455, 0.1575, 0.6818, 0.07873, 0.7273, 0.1575, 0.6364, 0.1575, 0.6818, 0.07873, 0.7727, 0.07873, 0.7273, 0.1575, 0.7727, 0.07873, 0.8182, 0.1575, 0.7273, 0.1575, 0.8636, 0.07873, 0.9091, 0.1575, 0.8182, 0.1575, 0.8636, 0.07873, 0.9545, 0.07873, 0.9091, 0.1575, 0.9545, 0.07873, 1.0, 0.1575, 0.9091, 0.1575, 0.3636, 0.1575, 0.4091, 0.07873, 0.4545, 0.1575, 0.3636, 0.1575, 0.3182, 0.07873, 0.4091, 0.07873, 0.3182, 0.07873, 0.3636, 0.0, 0.4091, 0.07873, 0.1364, 0.07873, 0.1818, 0.1575, 0.09091, 0.1575, 0.1364, 0.07873, 0.2273, 0.07873, 0.1818, 0.1575, 0.2273, 0.07873, 0.2727, 0.1575, 0.1818, 0.1575])
me_rightcottonboll_mesh.materials.append(mat_t3_fiber_cotton_lightgray)
me_rightcottonboll_mesh.update()
me_centerhusk_mesh = bpy.data.meshes.new('CenterHusk_Mesh')
me_centerhusk_mesh.from_pydata([(0.0, 0.09, -0.09), (0.0, 0.0198, 0.09), (0.0856, 0.02781, -0.09), (0.01883, 0.006119, 0.09), (0.0529, -0.07281, -0.09), (0.01164, -0.01602, 0.09), (-0.0529, -0.07281, -0.09), (-0.01164, -0.01602, 0.09), (-0.0856, 0.02781, -0.09), (-0.01883, 0.006119, 0.09)], [], [(0, 1, 3, 2), (2, 3, 5, 4), (4, 5, 7, 6), (3, 1, 9, 7, 5), (6, 7, 9, 8), (8, 9, 1, 0), (0, 2, 4, 6, 8)])
_uv = me_centerhusk_mesh.uv_layers.new(name='UVMap')
_uv.uv.foreach_set('vector', [1.0, 0.5, 1.0, 1.0, 0.8, 1.0, 0.8, 0.5, 0.8, 0.5, 0.8, 1.0, 0.6, 1.0, 0.6, 0.5, 0.6, 0.5, 0.6, 1.0, 0.4, 1.0, 0.4, 0.5, 0.4783, 0.3242, 0.25, 0.49, 0.02175, 0.3242, 0.1089, 0.05584, 0.3911, 0.05584, 0.4, 0.5, 0.4, 1.0, 0.2, 1.0, 0.2, 0.5, 0.2, 0.5, 0.2, 1.0, 2.98e-08, 1.0, 2.98e-08, 0.5, 0.75, 0.49, 0.9783, 0.3242, 0.8911, 0.05584, 0.6089, 0.05584, 0.5217, 0.3242])
me_centerhusk_mesh.materials.append(mat_t3_fiber_dryhusk)
me_centerhusk_mesh.update()
me_lefthusk_mesh = bpy.data.meshes.new('LeftHusk_Mesh')
me_lefthusk_mesh.from_pydata([(1.565e-09, 0.07, -0.07), (-9.283e-10, 0.0154, 0.07), (0.06657, 0.02163, -0.07), (0.01465, 0.004759, 0.07), (0.04114, -0.05663, -0.07), (0.009052, -0.01246, 0.07), (-0.04114, -0.05663, -0.07), (-0.009052, -0.01246, 0.07), (-0.06657, 0.02163, -0.07), (-0.01465, 0.004759, 0.07)], [], [(0, 1, 3, 2), (2, 3, 5, 4), (4, 5, 7, 6), (3, 1, 9, 7, 5), (6, 7, 9, 8), (8, 9, 1, 0), (0, 2, 4, 6, 8)])
_uv = me_lefthusk_mesh.uv_layers.new(name='UVMap')
_uv.uv.foreach_set('vector', [1.0, 0.5, 1.0, 1.0, 0.8, 1.0, 0.8, 0.5, 0.8, 0.5, 0.8, 1.0, 0.6, 1.0, 0.6, 0.5, 0.6, 0.5, 0.6, 1.0, 0.4, 1.0, 0.4, 0.5, 0.4783, 0.3242, 0.25, 0.49, 0.02175, 0.3242, 0.1089, 0.05584, 0.3911, 0.05584, 0.4, 0.5, 0.4, 1.0, 0.2, 1.0, 0.2, 0.5, 0.2, 0.5, 0.2, 1.0, 2.98e-08, 1.0, 2.98e-08, 0.5, 0.75, 0.49, 0.9783, 0.3242, 0.8911, 0.05584, 0.6089, 0.05584, 0.5217, 0.3242])
me_lefthusk_mesh.materials.append(mat_t3_fiber_dryhusk)
me_lefthusk_mesh.update()
me_righthusk_mesh = bpy.data.meshes.new('RightHusk_Mesh')
me_righthusk_mesh.from_pydata([(-9.686e-10, 0.065, -0.065), (9.686e-10, 0.0143, 0.065), (0.06182, 0.02009, -0.065), (0.0136, 0.004419, 0.065), (0.03821, -0.05259, -0.065), (0.008405, -0.01157, 0.065), (-0.03821, -0.05259, -0.065), (-0.008405, -0.01157, 0.065), (-0.06182, 0.02009, -0.065), (-0.0136, 0.004419, 0.065)], [], [(0, 1, 3, 2), (2, 3, 5, 4), (4, 5, 7, 6), (3, 1, 9, 7, 5), (6, 7, 9, 8), (8, 9, 1, 0), (0, 2, 4, 6, 8)])
_uv = me_righthusk_mesh.uv_layers.new(name='UVMap')
_uv.uv.foreach_set('vector', [1.0, 0.5, 1.0, 1.0, 0.8, 1.0, 0.8, 0.5, 0.8, 0.5, 0.8, 1.0, 0.6, 1.0, 0.6, 0.5, 0.6, 0.5, 0.6, 1.0, 0.4, 1.0, 0.4, 0.5, 0.4783, 0.3242, 0.25, 0.49, 0.02175, 0.3242, 0.1089, 0.05584, 0.3911, 0.05584, 0.4, 0.5, 0.4, 1.0, 0.2, 1.0, 0.2, 0.5, 0.2, 0.5, 0.2, 1.0, 2.98e-08, 1.0, 2.98e-08, 0.5, 0.75, 0.49, 0.9783, 0.3242, 0.8911, 0.05584, 0.6089, 0.05584, 0.5217, 0.3242])
me_righthusk_mesh.materials.append(mat_t3_fiber_dryhusk)
me_righthusk_mesh.update()
me_cutcenterstem_mesh = bpy.data.meshes.new('CutCenterStem_Mesh')
me_cutcenterstem_mesh.from_pydata([(0.0, 0.035, -0.19), (0.0, 0.035, 0.19), (0.03031, 0.0175, -0.19), (0.03031, 0.0175, 0.19), (0.03031, -0.0175, -0.19), (0.03031, -0.0175, 0.19), (0.0, -0.035, -0.19), (0.0, -0.035, 0.19), (-0.03031, -0.0175, -0.19), (-0.03031, -0.0175, 0.19), (-0.03031, 0.0175, -0.19), (-0.03031, 0.0175, 0.19)], [], [(0, 1, 3, 2), (2, 3, 5, 4), (4, 5, 7, 6), (6, 7, 9, 8), (3, 1, 11, 9, 7, 5), (8, 9, 11, 10), (10, 11, 1, 0), (0, 2, 4, 6, 8, 10)])
_uv = me_cutcenterstem_mesh.uv_layers.new(name='UVMap')
_uv.uv.foreach_set('vector', [1.0, 0.5, 1.0, 1.0, 0.8333, 1.0, 0.8333, 0.5, 0.8333, 0.5, 0.8333, 1.0, 0.6667, 1.0, 0.6667, 0.5, 0.6667, 0.5, 0.6667, 1.0, 0.5, 1.0, 0.5, 0.5, 0.5, 0.5, 0.5, 1.0, 0.3333, 1.0, 0.3333, 0.5, 0.4578, 0.37, 0.25, 0.49, 0.04215, 0.37, 0.04215, 0.13, 0.25, 0.01, 0.4578, 0.13, 0.3333, 0.5, 0.3333, 1.0, 0.1667, 1.0, 0.1667, 0.5, 0.1667, 0.5, 0.1667, 1.0, -8.941e-08, 1.0, -8.941e-08, 0.5, 0.75, 0.49, 0.9578, 0.37, 0.9578, 0.13, 0.75, 0.01, 0.5422, 0.13, 0.5422, 0.37])
me_cutcenterstem_mesh.materials.append(mat_t3_fiber_stem)
me_cutcenterstem_mesh.update()
me_cutleftstem_mesh = bpy.data.meshes.new('CutLeftStem_Mesh')
me_cutleftstem_mesh.from_pydata([(-1.937e-10, 0.026, -0.15), (-1.937e-10, 0.026, 0.15), (0.02252, 0.013, -0.15), (0.02252, 0.013, 0.15), (0.02252, -0.013, -0.15), (0.02252, -0.013, 0.15), (1.937e-10, -0.026, -0.15), (1.937e-10, -0.026, 0.15), (-0.02252, -0.013, -0.15), (-0.02252, -0.013, 0.15), (-0.02252, 0.013, -0.15), (-0.02252, 0.013, 0.15)], [], [(0, 1, 3, 2), (2, 3, 5, 4), (4, 5, 7, 6), (6, 7, 9, 8), (3, 1, 11, 9, 7, 5), (8, 9, 11, 10), (10, 11, 1, 0), (0, 2, 4, 6, 8, 10)])
_uv = me_cutleftstem_mesh.uv_layers.new(name='UVMap')
_uv.uv.foreach_set('vector', [1.0, 0.5, 1.0, 1.0, 0.8333, 1.0, 0.8333, 0.5, 0.8333, 0.5, 0.8333, 1.0, 0.6667, 1.0, 0.6667, 0.5, 0.6667, 0.5, 0.6667, 1.0, 0.5, 1.0, 0.5, 0.5, 0.5, 0.5, 0.5, 1.0, 0.3333, 1.0, 0.3333, 0.5, 0.4578, 0.37, 0.25, 0.49, 0.04215, 0.37, 0.04215, 0.13, 0.25, 0.01, 0.4578, 0.13, 0.3333, 0.5, 0.3333, 1.0, 0.1667, 1.0, 0.1667, 0.5, 0.1667, 0.5, 0.1667, 1.0, -8.941e-08, 1.0, -8.941e-08, 0.5, 0.75, 0.49, 0.9578, 0.37, 0.9578, 0.13, 0.75, 0.01, 0.5422, 0.13, 0.5422, 0.37])
me_cutleftstem_mesh.materials.append(mat_t3_fiber_stem)
me_cutleftstem_mesh.update()
me_cutrightstem_mesh = bpy.data.meshes.new('CutRightStem_Mesh')
me_cutrightstem_mesh.from_pydata([(9.686e-11, 0.026, -0.14), (9.686e-11, 0.026, 0.14), (0.02252, 0.013, -0.14), (0.02252, 0.013, 0.14), (0.02252, -0.013, -0.14), (0.02252, -0.013, 0.14), (-9.686e-11, -0.026, -0.14), (-9.686e-11, -0.026, 0.14), (-0.02252, -0.013, -0.14), (-0.02252, -0.013, 0.14), (-0.02252, 0.013, -0.14), (-0.02252, 0.013, 0.14)], [], [(0, 1, 3, 2), (2, 3, 5, 4), (4, 5, 7, 6), (6, 7, 9, 8), (3, 1, 11, 9, 7, 5), (8, 9, 11, 10), (10, 11, 1, 0), (0, 2, 4, 6, 8, 10)])
_uv = me_cutrightstem_mesh.uv_layers.new(name='UVMap')
_uv.uv.foreach_set('vector', [1.0, 0.5, 1.0, 1.0, 0.8333, 1.0, 0.8333, 0.5, 0.8333, 0.5, 0.8333, 1.0, 0.6667, 1.0, 0.6667, 0.5, 0.6667, 0.5, 0.6667, 1.0, 0.5, 1.0, 0.5, 0.5, 0.5, 0.5, 0.5, 1.0, 0.3333, 1.0, 0.3333, 0.5, 0.4578, 0.37, 0.25, 0.49, 0.04215, 0.37, 0.04215, 0.13, 0.25, 0.01, 0.4578, 0.13, 0.3333, 0.5, 0.3333, 1.0, 0.1667, 1.0, 0.1667, 0.5, 0.1667, 0.5, 0.1667, 1.0, -8.941e-08, 1.0, -8.941e-08, 0.5, 0.75, 0.49, 0.9578, 0.37, 0.9578, 0.13, 0.75, 0.01, 0.5422, 0.13, 0.5422, 0.37])
me_cutrightstem_mesh.materials.append(mat_t3_fiber_stem)
me_cutrightstem_mesh.update()
me_wiltedleafleft_mesh = bpy.data.meshes.new('WiltedLeafLeft_Mesh')
me_wiltedleafleft_mesh.from_pydata([(0.0, 0.0, 0.154), (-0.075, 0.0, 0.0), (0.0, 0.0, -0.126), (0.075, 0.0, 0.0)], [], [(0, 1, 2, 3)])
me_wiltedleafleft_mesh.materials.append(mat_t3_fiber_leaf_dark)
me_wiltedleafleft_mesh.update()
me_wiltedleafright_mesh = bpy.data.meshes.new('WiltedLeafRight_Mesh')
me_wiltedleafright_mesh.from_pydata([(0.0, 0.0, 0.143), (-0.07, 0.0, 0.0), (0.0, 0.0, -0.117), (0.07, 0.0, 0.0)], [], [(0, 1, 2, 3)])
me_wiltedleafright_mesh.materials.append(mat_t3_fiber_leaf_dark)
me_wiltedleafright_mesh.update()
me_droppedcottontuft_mesh = bpy.data.meshes.new('DroppedCottonTuft_Mesh')
me_droppedcottontuft_mesh.from_pydata([(0.008381, -0.01022, -0.8), (0.7557, -0.5036, -0.4771), (-0.3189, -0.9398, -0.4465), (-0.9827, 0.03056, -0.5342), (-0.2333, 0.8541, -0.4306), (0.6378, 0.4675, -0.4321), (0.3347, -0.9815, 0.4958), (-0.6861, -0.5276, 0.4121), (-0.6651, 0.5411, 0.3866), (0.2758, 0.6904, 0.3745), (0.9181, -0.02828, 0.4928), (-0.04945, 0.0212, 1.074), (-0.1543, -0.4835, -0.8081), (0.3455, -0.303, -0.7747), (0.3262, -0.9069, -0.5517), (0.9761, 0.02701, -0.5627), (0.4536, 0.3517, -0.9551), (-0.5197, -0.0002659, -0.8613), (-0.6729, -0.4478, -0.4829), (-0.1528, 0.4628, -0.7754), (-0.8237, 0.5829, -0.5781), (0.2932, 0.9233, -0.6345), (0.8566, -0.2764, -0.01215), (0.8781, 0.2303, 0.05559), (0.0265, -0.8896, 0.0555), (0.5959, -0.8618, 0.05693), (-1.048, -0.3863, -0.0378), (-0.5119, -0.7696, 0.01608), (-0.6343, 0.9052, 0.04006), (-1.077, 0.3501, 0.01745), (0.6315, 0.8668, -0.03489), (-0.03375, 1.009, 0.01833), (0.6415, -0.5187, 0.4755), (-0.3328, -0.9191, 0.6169), (-0.9611, -0.01057, 0.5468), (-0.239, 0.7, 0.4452), (0.6667, 0.4331, 0.5501), (0.1246, -0.3918, 0.6639), (0.4112, -0.03623, 0.7611), (-0.4161, -0.333, 0.9734), (-0.4098, 0.3455, 0.7877), (0.1666, 0.5679, 1.03)], [], [(0, 13, 12), (1, 13, 15), (0, 12, 17), (0, 17, 19), (0, 19, 16), (1, 15, 22), (2, 14, 24), (3, 18, 26), (4, 20, 28), (5, 21, 30), (1, 22, 25), (2, 24, 27), (3, 26, 29), (4, 28, 31), (5, 30, 23), (6, 32, 37), (7, 33, 39), (8, 34, 40), (9, 35, 41), (10, 36, 38), (38, 41, 11), (38, 36, 41), (36, 9, 41), (41, 40, 11), (41, 35, 40), (35, 8, 40), (40, 39, 11), (40, 34, 39), (34, 7, 39), (39, 37, 11), (39, 33, 37), (33, 6, 37), (37, 38, 11), (37, 32, 38), (32, 10, 38), (23, 36, 10), (23, 30, 36), (30, 9, 36), (31, 35, 9), (31, 28, 35), (28, 8, 35), (29, 34, 8), (29, 26, 34), (26, 7, 34), (27, 33, 7), (27, 24, 33), (24, 6, 33), (25, 32, 6), (25, 22, 32), (22, 10, 32), (30, 31, 9), (30, 21, 31), (21, 4, 31), (28, 29, 8), (28, 20, 29), (20, 3, 29), (26, 27, 7), (26, 18, 27), (18, 2, 27), (24, 25, 6), (24, 14, 25), (14, 1, 25), (22, 23, 10), (22, 15, 23), (15, 5, 23), (16, 21, 5), (16, 19, 21), (19, 4, 21), (19, 20, 4), (19, 17, 20), (17, 3, 20), (17, 18, 3), (17, 12, 18), (12, 2, 18), (15, 16, 5), (15, 13, 16), (13, 0, 16), (12, 14, 2), (12, 13, 14), (13, 1, 14)])
_uv = me_droppedcottontuft_mesh.uv_layers.new(name='UVMap')
_uv.uv.foreach_set('vector', [0.1818, 0.0, 0.2273, 0.07873, 0.1364, 0.07873, 0.2727, 0.1575, 0.3182, 0.07873, 0.3636, 0.1575, 0.9091, 0.0, 0.9545, 0.07873, 0.8636, 0.07873, 0.7273, 0.0, 0.7727, 0.07873, 0.6818, 0.07873, 0.5455, 0.0, 0.5909, 0.07873, 0.5, 0.07873, 0.2727, 0.1575, 0.3636, 0.1575, 0.3182, 0.2362, 0.09091, 0.1575, 0.1818, 0.1575, 0.1364, 0.2362, 0.8182, 0.1575, 0.9091, 0.1575, 0.8636, 0.2362, 0.6364, 0.1575, 0.7273, 0.1575, 0.6818, 0.2362, 0.4545, 0.1575, 0.5455, 0.1575, 0.5, 0.2362, 0.2727, 0.1575, 0.3182, 0.2362, 0.2273, 0.2362, 0.09091, 0.1575, 0.1364, 0.2362, 0.04546, 0.2362, 0.8182, 0.1575, 0.8636, 0.2362, 0.7727, 0.2362, 0.6364, 0.1575, 0.6818, 0.2362, 0.5909, 0.2362, 0.4545, 0.1575, 0.5, 0.2362, 0.4091, 0.2362, 0.1818, 0.3149, 0.2727, 0.3149, 0.2273, 0.3937, 0.0, 0.3149, 0.09091, 0.3149, 0.04546, 0.3937, 0.7273, 0.3149, 0.8182, 0.3149, 0.7727, 0.3937, 0.5455, 0.3149, 0.6364, 0.3149, 0.5909, 0.3937, 0.3636, 0.3149, 0.4545, 0.3149, 0.4091, 0.3937, 0.4091, 0.3937, 0.5, 0.3937, 0.4545, 0.4724, 0.4091, 0.3937, 0.4545, 0.3149, 0.5, 0.3937, 0.4545, 0.3149, 0.5455, 0.3149, 0.5, 0.3937, 0.5909, 0.3937, 0.6818, 0.3937, 0.6364, 0.4724, 0.5909, 0.3937, 0.6364, 0.3149, 0.6818, 0.3937, 0.6364, 0.3149, 0.7273, 0.3149, 0.6818, 0.3937, 0.7727, 0.3937, 0.8636, 0.3937, 0.8182, 0.4724, 0.7727, 0.3937, 0.8182, 0.3149, 0.8636, 0.3937, 0.8182, 0.3149, 0.9091, 0.3149, 0.8636, 0.3937, 0.04546, 0.3937, 0.1364, 0.3937, 0.09091, 0.4724, 0.04546, 0.3937, 0.09091, 0.3149, 0.1364, 0.3937, 0.09091, 0.3149, 0.1818, 0.3149, 0.1364, 0.3937, 0.2273, 0.3937, 0.3182, 0.3937, 0.2727, 0.4724, 0.2273, 0.3937, 0.2727, 0.3149, 0.3182, 0.3937, 0.2727, 0.3149, 0.3636, 0.3149, 0.3182, 0.3937, 0.4091, 0.2362, 0.4545, 0.3149, 0.3636, 0.3149, 0.4091, 0.2362, 0.5, 0.2362, 0.4545, 0.3149, 0.5, 0.2362, 0.5455, 0.3149, 0.4545, 0.3149, 0.5909, 0.2362, 0.6364, 0.3149, 0.5455, 0.3149, 0.5909, 0.2362, 0.6818, 0.2362, 0.6364, 0.3149, 0.6818, 0.2362, 0.7273, 0.3149, 0.6364, 0.3149, 0.7727, 0.2362, 0.8182, 0.3149, 0.7273, 0.3149, 0.7727, 0.2362, 0.8636, 0.2362, 0.8182, 0.3149, 0.8636, 0.2362, 0.9091, 0.3149, 0.8182, 0.3149, 0.04546, 0.2362, 0.09091, 0.3149, 0.0, 0.3149, 0.04546, 0.2362, 0.1364, 0.2362, 0.09091, 0.3149, 0.1364, 0.2362, 0.1818, 0.3149, 0.09091, 0.3149, 0.2273, 0.2362, 0.2727, 0.3149, 0.1818, 0.3149, 0.2273, 0.2362, 0.3182, 0.2362, 0.2727, 0.3149, 0.3182, 0.2362, 0.3636, 0.3149, 0.2727, 0.3149, 0.5, 0.2362, 0.5909, 0.2362, 0.5455, 0.3149, 0.5, 0.2362, 0.5455, 0.1575, 0.5909, 0.2362, 0.5455, 0.1575, 0.6364, 0.1575, 0.5909, 0.2362, 0.6818, 0.2362, 0.7727, 0.2362, 0.7273, 0.3149, 0.6818, 0.2362, 0.7273, 0.1575, 0.7727, 0.2362, 0.7273, 0.1575, 0.8182, 0.1575, 0.7727, 0.2362, 0.8636, 0.2362, 0.9545, 0.2362, 0.9091, 0.3149, 0.8636, 0.2362, 0.9091, 0.1575, 0.9545, 0.2362, 0.9091, 0.1575, 1.0, 0.1575, 0.9545, 0.2362, 0.1364, 0.2362, 0.2273, 0.2362, 0.1818, 0.3149, 0.1364, 0.2362, 0.1818, 0.1575, 0.2273, 0.2362, 0.1818, 0.1575, 0.2727, 0.1575, 0.2273, 0.2362, 0.3182, 0.2362, 0.4091, 0.2362, 0.3636, 0.3149, 0.3182, 0.2362, 0.3636, 0.1575, 0.4091, 0.2362, 0.3636, 0.1575, 0.4545, 0.1575, 0.4091, 0.2362, 0.5, 0.07873, 0.5455, 0.1575, 0.4545, 0.1575, 0.5, 0.07873, 0.5909, 0.07873, 0.5455, 0.1575, 0.5909, 0.07873, 0.6364, 0.1575, 0.5455, 0.1575, 0.6818, 0.07873, 0.7273, 0.1575, 0.6364, 0.1575, 0.6818, 0.07873, 0.7727, 0.07873, 0.7273, 0.1575, 0.7727, 0.07873, 0.8182, 0.1575, 0.7273, 0.1575, 0.8636, 0.07873, 0.9091, 0.1575, 0.8182, 0.1575, 0.8636, 0.07873, 0.9545, 0.07873, 0.9091, 0.1575, 0.9545, 0.07873, 1.0, 0.1575, 0.9091, 0.1575, 0.3636, 0.1575, 0.4091, 0.07873, 0.4545, 0.1575, 0.3636, 0.1575, 0.3182, 0.07873, 0.4091, 0.07873, 0.3182, 0.07873, 0.3636, 0.0, 0.4091, 0.07873, 0.1364, 0.07873, 0.1818, 0.1575, 0.09091, 0.1575, 0.1364, 0.07873, 0.2273, 0.07873, 0.1818, 0.1575, 0.2273, 0.07873, 0.2727, 0.1575, 0.1818, 0.1575])
me_droppedcottontuft_mesh.materials.append(mat_t3_fiber_cotton_lightgray)
me_droppedcottontuft_mesh.update()

# ---- objects
ob_t3fiberfull = bpy.data.objects.new('T3FiberFull', None)
ob_centerstem = bpy.data.objects.new('CenterStem', me_centerstem_mesh)
ob_leftstem = bpy.data.objects.new('LeftStem', me_leftstem_mesh)
ob_rightstem = bpy.data.objects.new('RightStem', me_rightstem_mesh)
ob_frontleaf = bpy.data.objects.new('FrontLeaf', me_frontleaf_mesh)
ob_backleaf = bpy.data.objects.new('BackLeaf', me_backleaf_mesh)
ob_leftleaf = bpy.data.objects.new('LeftLeaf', me_leftleaf_mesh)
ob_rightleaf = bpy.data.objects.new('RightLeaf', me_rightleaf_mesh)
ob_lowleaf = bpy.data.objects.new('LowLeaf', me_lowleaf_mesh)
ob_centercottonboll = bpy.data.objects.new('CenterCottonBoll', me_centercottonboll_mesh)
ob_leftcottonboll = bpy.data.objects.new('LeftCottonBoll', me_leftcottonboll_mesh)
ob_rightcottonboll = bpy.data.objects.new('RightCottonBoll', me_rightcottonboll_mesh)
ob_centerhusk = bpy.data.objects.new('CenterHusk', me_centerhusk_mesh)
ob_lefthusk = bpy.data.objects.new('LeftHusk', me_lefthusk_mesh)
ob_righthusk = bpy.data.objects.new('RightHusk', me_righthusk_mesh)
ob_t3fiberdepleted = bpy.data.objects.new('T3FiberDepleted', None)
ob_cutcenterstem = bpy.data.objects.new('CutCenterStem', me_cutcenterstem_mesh)
ob_cutleftstem = bpy.data.objects.new('CutLeftStem', me_cutleftstem_mesh)
ob_cutrightstem = bpy.data.objects.new('CutRightStem', me_cutrightstem_mesh)
ob_wiltedleafleft = bpy.data.objects.new('WiltedLeafLeft', me_wiltedleafleft_mesh)
ob_wiltedleafright = bpy.data.objects.new('WiltedLeafRight', me_wiltedleafright_mesh)
ob_droppedcottontuft = bpy.data.objects.new('DroppedCottonTuft', me_droppedcottontuft_mesh)

# ---- transforms, parenting, visibility, modifiers, constraints
ob_t3fiberfull.location = (0.0, 0.0, 0.0)
ob_centerstem.parent = ob_t3fiberfull
ob_centerstem.location = (0.0, 0.0, 0.46)
ob_centerstem.rotation_euler = (0.08, 0.0, 0.0)
ob_leftstem.parent = ob_t3fiberfull
ob_leftstem.location = (-0.22, 0.08, 0.39)
ob_leftstem.rotation_euler = (0.2, -0.18, -0.18)
ob_rightstem.parent = ob_t3fiberfull
ob_rightstem.location = (0.22, -0.06, 0.37)
ob_rightstem.rotation_euler = (-0.16, 0.2, 0.22)
ob_frontleaf.parent = ob_t3fiberfull
ob_frontleaf.location = (0.0, -0.28, 0.32)
ob_frontleaf.rotation_euler = (1.25, 0.0, 0.0)
ob_backleaf.parent = ob_t3fiberfull
ob_backleaf.location = (0.02, 0.28, 0.34)
ob_backleaf.rotation_euler = (1.18, 0.0, 3.14)
ob_leftleaf.parent = ob_t3fiberfull
ob_leftleaf.location = (-0.28, 0.02, 0.44)
ob_leftleaf.rotation_euler = (1.15, 0.0, -1.35)
ob_rightleaf.parent = ob_t3fiberfull
ob_rightleaf.location = (0.28, -0.02, 0.43)
ob_rightleaf.rotation_euler = (1.15, 0.0, 1.35)
ob_lowleaf.parent = ob_t3fiberfull
ob_lowleaf.location = (-0.06, -0.16, 0.2)
ob_lowleaf.rotation_euler = (1.22, 0.0, -0.35)
ob_centercottonboll.parent = ob_t3fiberfull
ob_centercottonboll.location = (0.02, 0.0, 0.93)
ob_centercottonboll.scale = (0.18, 0.16, 0.15)
ob_leftcottonboll.parent = ob_t3fiberfull
ob_leftcottonboll.location = (-0.24, 0.08, 0.74)
ob_leftcottonboll.scale = (0.14, 0.12, 0.12)
ob_rightcottonboll.parent = ob_t3fiberfull
ob_rightcottonboll.location = (0.25, -0.08, 0.71)
ob_rightcottonboll.scale = (0.13, 0.12, 0.11)
ob_centerhusk.parent = ob_t3fiberfull
ob_centerhusk.location = (0.02, 0.0, 0.77)
ob_lefthusk.parent = ob_t3fiberfull
ob_lefthusk.location = (-0.24, 0.08, 0.62)
ob_lefthusk.rotation_euler = (-0.2, 0.2, 0.0)
ob_righthusk.parent = ob_t3fiberfull
ob_righthusk.location = (0.25, -0.08, 0.59)
ob_righthusk.rotation_euler = (0.18, -0.2, 0.0)
ob_t3fiberdepleted.location = (0.0, 0.0, 0.0)
ob_cutcenterstem.parent = ob_t3fiberdepleted
ob_cutcenterstem.location = (0.0, 0.0, 0.19)
ob_cutcenterstem.rotation_euler = (0.06, 0.0, 0.0)
ob_cutleftstem.parent = ob_t3fiberdepleted
ob_cutleftstem.location = (-0.18, 0.08, 0.15)
ob_cutleftstem.rotation_euler = (0.2, -0.18, -0.18)
ob_cutrightstem.parent = ob_t3fiberdepleted
ob_cutrightstem.location = (0.18, -0.06, 0.14)
ob_cutrightstem.rotation_euler = (-0.16, 0.2, 0.22)
ob_wiltedleafleft.parent = ob_t3fiberdepleted
ob_wiltedleafleft.location = (-0.2, 0.05, 0.1)
ob_wiltedleafleft.rotation_euler = (1.45, 0.0, -1.0)
ob_wiltedleafright.parent = ob_t3fiberdepleted
ob_wiltedleafright.location = (0.2, -0.04, 0.1)
ob_wiltedleafright.rotation_euler = (1.45, 0.0, 1.0)
ob_droppedcottontuft.parent = ob_t3fiberdepleted
ob_droppedcottontuft.location = (0.04, -0.25, 0.08)
ob_droppedcottontuft.scale = (0.08, 0.065, 0.05)

# ---- collection membership
col_t1_fiber_full.objects.link(ob_t3fiberfull)
col_t1_fiber_full.objects.link(ob_centerstem)
col_t1_fiber_full.objects.link(ob_leftstem)
col_t1_fiber_full.objects.link(ob_rightstem)
col_t1_fiber_full.objects.link(ob_frontleaf)
col_t1_fiber_full.objects.link(ob_backleaf)
col_t1_fiber_full.objects.link(ob_leftleaf)
col_t1_fiber_full.objects.link(ob_rightleaf)
col_t1_fiber_full.objects.link(ob_lowleaf)
col_t1_fiber_full.objects.link(ob_centercottonboll)
col_t1_fiber_full.objects.link(ob_leftcottonboll)
col_t1_fiber_full.objects.link(ob_rightcottonboll)
col_t1_fiber_full.objects.link(ob_centerhusk)
col_t1_fiber_full.objects.link(ob_lefthusk)
col_t1_fiber_full.objects.link(ob_righthusk)
col_t1_fiber_depleted.objects.link(ob_t3fiberdepleted)
col_t1_fiber_depleted.objects.link(ob_cutcenterstem)
col_t1_fiber_depleted.objects.link(ob_cutleftstem)
col_t1_fiber_depleted.objects.link(ob_cutrightstem)
col_t1_fiber_depleted.objects.link(ob_wiltedleafleft)
col_t1_fiber_depleted.objects.link(ob_wiltedleafright)
col_t1_fiber_depleted.objects.link(ob_droppedcottontuft)

# ---- scene / render settings (as saved in the file)
scene.frame_start = 1; scene.frame_end = 250; scene.frame_set(1)
scene.render.engine = 'BLENDER_EEVEE_NEXT'
scene.render.bake_bias = 0.0
scene.render.bake_samples = 0
scene.cycles.sampling_pattern = 'TABULATED_SOBOL'
scene.eevee.use_volume_custom_range = False
bpy.context.view_layer.update()

# ---- added for rendering (the .blend has no active camera and no usable light): camera, sun
cam_auto = bpy.data.cameras.new('AutoCamera')
cam_auto.lens = 50.0
cam_auto.sensor_width = 36.0
cam_auto.clip_end = 1000.0
ob_auto_camera = bpy.data.objects.new('AutoCamera', cam_auto)
scene.collection.objects.link(ob_auto_camera)
ob_auto_camera.location = (1.66024, -2.01067, 1.86518)
ob_auto_camera.rotation_euler = (1.09748, -7.21219e-08, 0.694738)
scene.camera = ob_auto_camera
light_auto_sun = bpy.data.lights.new('AutoSun', 'SUN')
light_auto_sun.energy = 3.0
light_auto_sun.angle = 0.0523599
ob_auto_sun = bpy.data.objects.new('AutoSun', light_auto_sun)
scene.collection.objects.link(ob_auto_sun)
ob_auto_sun.rotation_euler = (0.872665, 0.174533, 0.523599)
bpy.context.view_layer.update()
